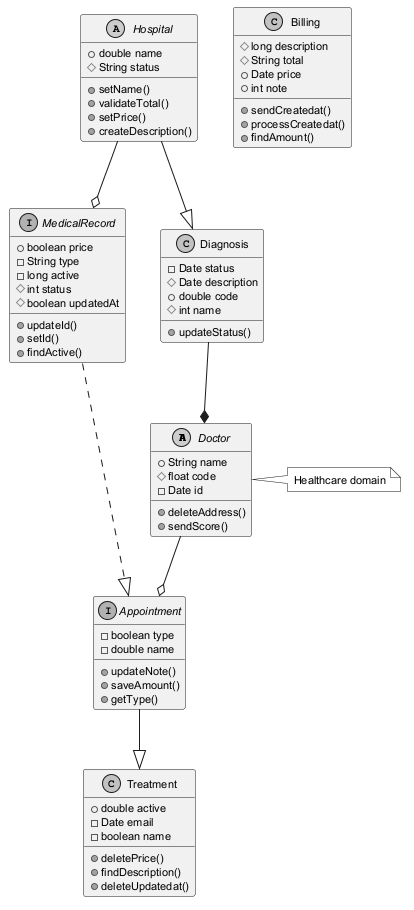

The diagram above was rendered by PlantUML. Its source (embedded in the PNG):
@startuml
skinparam monochrome true
skinparam defaultFontSize 11
abstract class Doctor {
  +String name
  #float code
  -Date id
  +deleteAddress()
  +sendScore()
}
interface Appointment {
  -boolean type
  -double name
  +updateNote()
  +saveAmount()
  +getType()
}
interface MedicalRecord {
  +boolean price
  -String type
  -long active
  #int status
  #boolean updatedAt
  +updateId()
  +setId()
  +findActive()
}
abstract class Hospital {
  +double name
  #String status
  +setName()
  +validateTotal()
  +setPrice()
  +createDescription()
}
class Diagnosis {
  -Date status
  #Date description
  +double code
  #int name
  +updateStatus()
}
class Treatment {
  +double active
  -Date email
  -boolean name
  +deletePrice()
  +findDescription()
  +deleteUpdatedat()
}
class Billing {
  #long description
  #String total
  +Date price
  +int note
  +sendCreatedat()
  +processCreatedat()
  +findAmount()
}
Hospital --o MedicalRecord
MedicalRecord ..|> Appointment
Diagnosis --* Doctor
Doctor --o Appointment
Hospital --|> Diagnosis
Appointment --|> Treatment
note right of Doctor : Healthcare domain
@enduml